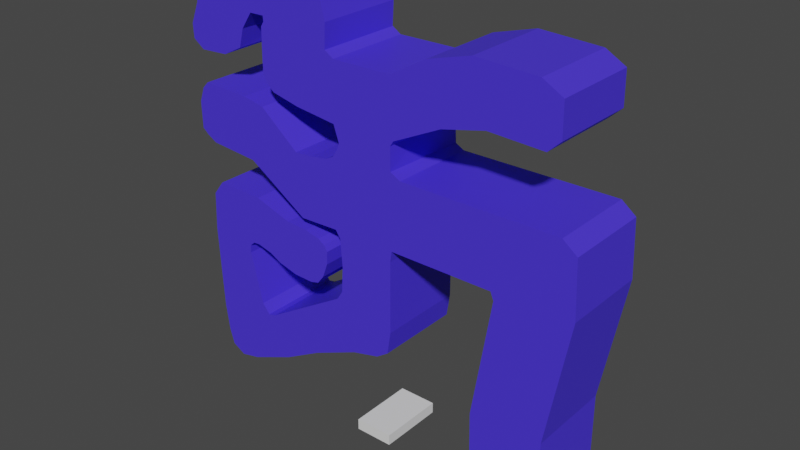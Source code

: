 # Source: E1M0.Collision.blend  (saved by Blender 2.91.10; exported with 4.5.12 LTS)
import bpy
from mathutils import Matrix  # noqa: F401  (used for matrix-valued properties, if any)

bpy.ops.wm.read_factory_settings(use_empty=True)
scene = bpy.context.scene
scene.name = 'Scene'

# ---- collections
col_collection = bpy.data.collections.new('Collection'); scene.collection.children.link(col_collection)

# ---- materials (node trees are filled in below, after node groups)
mat_material = bpy.data.materials.new('Material')
mat_material.use_transparent_shadow = False

# ---- material node trees
mat_material.use_nodes = True; mat_material.node_tree.nodes.clear()
_N = mat_material.node_tree.nodes; _L = mat_material.node_tree.links
n0 = _N.new('ShaderNodeBsdfPrincipled'); n0.name = 'Principled BSDF'; n0.location = (10, 300)
n0.distribution = 'GGX'
n0.subsurface_method = 'BURLEY'
n0.inputs[0].default_value = (0.06569, 0.0357, 0.8, 1.0)
n0.inputs[3].default_value = 1.45
n0.inputs[27].default_value = (0.0, 0.0, 0.0, 1.0)
n0.inputs[28].default_value = 1.0
n1 = _N.new('ShaderNodeOutputMaterial'); n1.name = 'Material Output'; n1.location = (300, 300)
_L.new(n0.outputs[0], n1.inputs[0])
n1.is_active_output = True

# ---- world
world_world = bpy.data.worlds.new('World'); scene.world = world_world
world_world.use_nodes = True; world_world.node_tree.nodes.clear()
_N = world_world.node_tree.nodes; _L = world_world.node_tree.links
n0 = _N.new('ShaderNodeOutputWorld'); n0.name = 'World Output'; n0.location = (300, 300)
n1 = _N.new('ShaderNodeBackground'); n1.name = 'Background'; n1.location = (10, 300)
n1.inputs[0].default_value = (0.05088, 0.05088, 0.05088, 1.0)
_L.new(n1.outputs[0], n0.inputs[0])
n0.is_active_output = True
world_world.color = (0.05088, 0.05088, 0.05088)
world_world.use_sun_shadow = False
world_world.sun_shadow_jitter_overblur = 0.0

# ---- meshes
me_world_meshshape = bpy.data.meshes.new('World.MeshShape')
me_world_meshshape.from_pydata([(10.75, -3.939, 7.637), (10.75, 3.839, 7.637), (17.24, -3.939, 2.216), (17.22, -3.939, 7.985), (17.24, 3.839, 2.216), (17.22, 3.839, 7.985), (12.19, -3.939, 19.09), (12.19, 3.839, 19.09), (19.25, 3.839, 19.25), (19.25, -3.939, 19.25), (17.75, 3.839, 25.25), (17.75, -3.939, 25.25), (2.766, -3.939, 18.14), (2.766, 3.839, 18.14), (2.815, -3.939, 25.75), (2.982, 3.839, 25.6), (-2.893, -3.939, 19.07), (-2.893, 3.839, 19.07), (-2.497, -3.939, 26.11), (-2.33, 3.839, 25.96), (2.789, 0.01358, 27.78), (2.744, -3.939, 11.67), (-11.26, 3.839, 7.9), (2.744, 3.839, 11.67), (-2.93, -3.939, 12.68), (-2.93, 3.839, 12.68), (1.316, -3.939, 8.849), (1.316, 3.839, 8.849), (-1.222, -3.939, 8.186), (-1.222, 3.839, 8.186), (3.751, 3.839, 25.18), (-5.565, -3.939, 6.272), (-5.565, 3.839, 6.272), (-11.96, -3.939, 8.77), (-11.96, 3.839, 8.77), (-13.22, -3.939, 2.548), (-13.22, 3.839, 2.548), (2.872, 3.839, 27.71), (3.751, -3.939, 25.25), (-15.04, -3.939, 2.131), (-15.04, 3.839, 2.131), (-13.07, -3.939, 14.19), (-13.07, 3.839, 14.19), (-17.33, -3.939, 14.51), (-17.33, 3.839, 14.51), (-11.78, -3.939, 19.13), (-11.78, 3.839, 19.13), (-16.17, -3.939, 19.24), (-16.17, 3.839, 19.24), (-9.47, -3.939, 13.72), (-9.47, 3.839, 13.72), (-8.3, -3.939, 18.04), (-8.3, 3.839, 18.04), (-5.908, -3.939, 13.19), (-5.908, 3.839, 13.19), (-3.938, -3.939, 16.69), (-3.938, 3.839, 16.69), (-12.06, -3.939, 22.52), (-12.06, 3.839, 22.52), (-10.57, -3.939, 27.57), (-10.57, 3.839, 27.57), (-18.01, -3.939, 23.85), (-18.01, 3.839, 23.85), (-17.01, -3.939, 28.14), (-17.01, 3.839, 28.14), (3.084, -3.939, 28.25), (3.084, 3.839, 28.25), (-2.805, -3.939, 28.1), (-2.805, 3.839, 28.1), (2.752, -3.939, 33.29), (2.752, 3.839, 33.29), (7.418, -3.939, 30.34), (7.418, 3.839, 30.34), (6.085, -3.939, 35.16), (6.085, 3.839, 35.16), (11.27, -3.939, 31.24), (11.27, 3.839, 31.24), (9.94, -3.939, 36.22), (9.94, 3.839, 36.22), (17.21, -3.939, 32.04), (17.21, 3.839, 32.04), (17.16, -3.939, 34.94), (17.16, 3.839, 34.94), (-10.63, 3.839, 8.015), (-3.497, -3.939, 33.78), (-3.497, 3.839, 33.78), (-9.173, -3.939, 29.13), (-9.173, 3.839, 29.13), (-10.16, -3.939, 34.25), (-10.16, 3.839, 34.25), (-3.393, -3.939, 35.9), (-3.393, 3.839, 35.9), (-9.919, -3.939, 35.16), (-9.919, 3.839, 35.16), (-3.927, -3.939, 38.07), (-3.927, 3.839, 38.07), (-11.28, -3.939, 35.14), (-11.28, 3.839, 35.14), (-17.44, -3.939, 34.89), (-17.44, 3.839, 34.89), (-17.38, -3.939, 36.9), (-17.38, 3.839, 36.9), (-12.73, -3.939, 32.02), (-12.73, 3.839, 32.02), (-17.15, -3.939, 30.97), (-17.15, 3.839, 30.97), (-6.515, 3.839, 18.95), (-6.981, 3.839, 24.62), (-6.981, -3.939, 24.62), (-6.515, -3.939, 18.95), (11.97, 3.839, 0.7974), (16.12, -3.939, 0.8223), (16.12, 3.839, 0.8223), (11.97, -3.939, 0.7974), (2.789, -3.939, 27.78), (12.47, -3.939, 18.39), (12.47, 3.839, 18.39), (2.902, 3.839, 19.09), (2.902, -3.939, 19.09), (19.03, -3.939, 24.25), (19.03, 3.839, 24.25), (16.11, -3.939, 31.02), (16.11, 3.839, 31.02), (15.38, 3.839, 35.95), (15.38, -3.939, 35.95), (-2.685, 3.839, 33.26), (-2.667, -3.939, 33.26), (-5.854, 3.839, 38.64), (-15.8, -3.939, 38.07), (-15.84, 3.839, 38.07), (-12.28, -3.939, 33.67), (-12.39, 3.839, 33.47), (-14.69, 3.839, 31.09), (-14.55, -3.939, 31.11), (-18.18, -3.939, 31.7), (-18.18, 3.839, 31.59), (-18.15, 3.839, 33.29), (-18.25, -3.939, 32.95), (-9.88, 3.839, 34.7), (-9.88, -3.939, 34.7), (-9.641, -3.939, 29.53), (-9.641, 3.839, 29.53), (-10.22, 3.839, 30.71), (-10.22, -3.939, 30.71), (-10.1, -3.939, 30.12), (-10.1, 3.839, 30.12), (-6.609, 3.839, 28.56), (-6.609, -3.939, 28.56), (-2.389, -3.939, 13.52), (-2.226, 3.839, 26.6), (-2.31, -3.939, 26.67), (-2.997, -3.939, 25.33), (-2.914, 3.839, 25.25), (-3.758, -3.939, 24.96), (-3.716, 3.839, 24.93), (-5.369, -3.939, 24.72), (-5.349, 3.839, 24.7), (-2.249, -3.939, 15.75), (-12.62, -3.939, 27.96), (-12.62, 3.839, 27.96), (-17.57, 3.839, 27.56), (-17.57, -3.939, 27.56), (-18.05, -3.939, 26.24), (-18.05, 3.839, 26.24), (-10.63, -3.939, 8.015), (-17.43, 3.839, 23.38), (-17.43, -3.939, 23.38), (-16.58, 3.839, 22.89), (-16.58, -3.939, 22.89), (-2.389, 3.839, 13.52), (-2.249, 3.839, 15.75), (-11.26, -3.939, 7.9), (-2.443, 3.839, 18.42), (-2.443, -3.939, 18.42), (-13.11, -3.939, 13.46), (-13.11, 3.839, 13.46), (-11.98, -3.939, 14.65), (-11.98, 3.839, 14.65), (-12.6, -3.939, 14.6), (-12.6, 3.839, 14.6), (-10.57, -3.939, 14.29), (-10.57, 3.839, 14.29), (-7.695, 3.839, 13.25), (-7.695, -3.939, 13.25), (-5.095, 3.839, 13.4), (-5.095, -3.939, 13.4), (-3.989, -3.939, 15.52), (-3.989, 3.839, 15.52), (-4.489, 3.839, 14.17), (-4.489, -3.939, 14.17), (-4.262, 3.839, 17.22), (-4.262, -3.939, 17.22), (-4.87, -3.939, 17.59), (-4.87, 3.839, 17.59), (-6.27, -3.939, 17.91), (-6.27, 3.839, 17.91), (-17.16, 3.839, 17.96), (-17.16, -3.939, 17.96), (2.428, -3.939, 9.617), (-16.66, 3.839, 4.193), (-16.66, -3.939, 4.193), (-16.24, 3.839, 2.803), (-16.24, -3.939, 2.803), (2.428, 3.839, 9.617), (-17.0, -3.939, 6.716), (-17.0, 3.839, 6.716), (-9.09, 3.839, 4.311), (-9.09, -3.939, 4.311), (10.87, -3.939, 1.866), (10.87, 3.839, 1.866), (-5.854, -3.939, 38.64)], [], [(104, 132, 105), (59, 107, 108), (18, 149, 150), (206, 31, 32), (169, 157, 148), (193, 191, 192), (131, 102, 130), (177, 178, 176), (40, 35, 36), (98, 136, 99), (66, 37, 20), (111, 110, 113), (189, 187, 188), (210, 95, 94), (50, 180, 49), (57, 106, 58), (133, 103, 132), (200, 205, 204), (143, 145, 142), (61, 163, 162), (0, 116, 115), (129, 100, 101), (60, 158, 159), (41, 175, 174), (34, 171, 33), (200, 171, 35), (59, 60, 107), (74, 69, 70), (13, 118, 117), (141, 144, 140), (151, 19, 18), (55, 187, 186), (88, 142, 89), (109, 17, 106), (200, 201, 199), (163, 161, 162), (90, 85, 84), (93, 139, 138), (173, 17, 16), (10, 38, 30), (18, 19, 149), (119, 8, 9), (44, 204, 205), (97, 130, 96), (26, 29, 28), (169, 25, 23), (107, 155, 108), (154, 151, 153), (150, 68, 67), (117, 6, 7), (25, 164, 83), (42, 178, 179), (22, 164, 171), (147, 68, 146), (111, 4, 112), (80, 81, 82), (168, 58, 167), (8, 3, 9), (47, 46, 45), (48, 197, 196), (20, 65, 66), (170, 173, 157), (34, 174, 175), (104, 135, 134), (97, 92, 93), (181, 176, 180), (25, 148, 24), (44, 197, 43), (15, 38, 14), (61, 165, 62), (81, 123, 82), (3, 4, 2), (45, 52, 51), (166, 167, 165), (26, 203, 27), (53, 182, 183), (153, 156, 154), (70, 126, 125), (53, 184, 54), (63, 159, 158), (66, 71, 72), (138, 88, 89), (135, 137, 134), (86, 146, 87), (121, 76, 75), (23, 12, 13), (72, 75, 76), (79, 122, 121), (198, 23, 203), (206, 35, 207), (115, 7, 6), (87, 140, 86), (124, 78, 123), (101, 98, 99), (190, 55, 191), (110, 208, 113), (1, 208, 209), (185, 188, 184), (195, 192, 194), (29, 31, 28), (14, 114, 20), (91, 94, 95), (202, 40, 201), (151, 152, 19), (104, 133, 132), (78, 73, 74), (125, 84, 85), (52, 194, 51), (49, 182, 50), (63, 160, 64), (10, 119, 11), (127, 128, 129), (206, 207, 31), (169, 170, 157), (193, 190, 191), (131, 103, 102), (177, 179, 178), (40, 39, 35), (98, 137, 136), (111, 112, 110), (189, 186, 187), (210, 127, 95), (50, 181, 180), (57, 109, 106), (133, 102, 103), (200, 199, 205), (143, 144, 145), (61, 62, 163), (0, 1, 116), (129, 128, 100), (60, 59, 158), (41, 42, 175), (34, 22, 171), (57, 168, 158), (168, 166, 162), (158, 168, 162), (166, 61, 162), (162, 161, 63), (63, 158, 162), (158, 59, 57), (59, 108, 57), (16, 109, 155), (109, 57, 108), (109, 108, 155), (173, 16, 118), (16, 155, 153), (16, 153, 151), (16, 151, 118), (151, 18, 14), (118, 151, 14), (157, 173, 12), (173, 118, 12), (18, 150, 14), (67, 147, 126), (147, 86, 143), (143, 86, 140), (140, 144, 143), (143, 88, 84), (147, 143, 84), (88, 139, 84), (147, 84, 126), (139, 92, 90), (84, 139, 90), (130, 102, 133), (133, 104, 137), (104, 134, 137), (137, 98, 133), (98, 100, 128), (128, 210, 96), (210, 94, 90), (210, 90, 92), (98, 128, 130), (130, 128, 96), (130, 133, 98), (210, 92, 96), (69, 73, 71), (73, 77, 71), (71, 77, 75), (77, 124, 75), (124, 81, 79), (79, 121, 124), (121, 75, 124), (126, 69, 67), (69, 71, 65), (69, 65, 67), (65, 114, 67), (114, 14, 150), (67, 114, 150), (38, 11, 6), (11, 119, 9), (6, 11, 9), (14, 38, 118), (3, 2, 0), (2, 111, 113), (148, 157, 21), (2, 113, 208), (0, 2, 208), (0, 115, 3), (9, 3, 115), (183, 49, 51), (49, 180, 51), (185, 53, 189), (53, 183, 194), (186, 189, 194), (194, 189, 53), (191, 55, 192), (55, 186, 192), (194, 192, 186), (47, 45, 178), (45, 51, 180), (176, 45, 180), (51, 194, 183), (197, 47, 178), (45, 176, 178), (204, 43, 174), (43, 197, 41), (204, 174, 33), (202, 200, 39), (200, 204, 171), (171, 204, 33), (35, 39, 200), (31, 207, 164), (207, 35, 171), (164, 207, 171), (198, 26, 21), (26, 28, 24), (21, 26, 24), (28, 31, 24), (24, 31, 164), (197, 178, 41), (41, 174, 43), (9, 115, 6), (6, 118, 38), (157, 12, 21), (24, 148, 21), (74, 73, 69), (13, 12, 118), (141, 145, 144), (55, 56, 187), (88, 143, 142), (109, 16, 17), (200, 202, 201), (163, 160, 161), (90, 91, 85), (93, 92, 139), (173, 172, 17), (10, 11, 38), (119, 120, 8), (44, 43, 204), (97, 131, 130), (26, 27, 29), (159, 64, 163), (64, 160, 163), (163, 62, 165), (167, 163, 165), (58, 106, 107), (106, 17, 156), (167, 58, 159), (163, 167, 159), (107, 60, 58), (60, 159, 58), (156, 107, 106), (154, 156, 17), (154, 17, 152), (17, 172, 117), (152, 17, 117), (172, 170, 13), (117, 172, 13), (19, 152, 15), (149, 19, 15), (152, 117, 15), (87, 146, 142), (146, 68, 125), (85, 146, 125), (141, 87, 142), (146, 85, 142), (142, 145, 141), (138, 89, 85), (89, 142, 85), (93, 138, 91), (132, 103, 131), (135, 105, 136), (105, 132, 136), (99, 136, 132), (129, 101, 99), (95, 127, 91), (127, 129, 97), (85, 91, 138), (91, 127, 93), (93, 127, 97), (129, 99, 131), (129, 131, 97), (132, 131, 99), (78, 74, 72), (74, 70, 72), (78, 72, 76), (123, 78, 76), (80, 82, 123), (76, 122, 123), (122, 80, 123), (72, 70, 66), (70, 125, 68), (66, 70, 68), (37, 66, 68), (15, 37, 149), (37, 68, 149), (120, 10, 8), (10, 30, 7), (30, 15, 117), (10, 7, 8), (112, 4, 110), (4, 5, 1), (110, 4, 209), (170, 169, 23), (1, 209, 4), (116, 1, 5), (5, 8, 116), (181, 50, 52), (50, 182, 52), (182, 54, 195), (54, 184, 188), (195, 54, 188), (188, 187, 195), (187, 56, 193), (56, 190, 193), (193, 195, 187), (52, 46, 181), (46, 48, 179), (177, 46, 179), (195, 52, 182), (177, 181, 46), (48, 196, 179), (196, 44, 42), (44, 205, 175), (175, 205, 34), (205, 199, 22), (199, 201, 40), (205, 22, 34), (40, 36, 199), (36, 206, 22), (206, 32, 83), (29, 27, 25), (27, 203, 23), (206, 83, 22), (27, 23, 25), (32, 29, 25), (32, 25, 83), (42, 179, 196), (175, 42, 44), (7, 116, 8), (117, 7, 30), (22, 199, 36), (13, 170, 23), (107, 156, 155), (154, 152, 151), (150, 149, 68), (117, 118, 6), (25, 24, 164), (42, 41, 178), (22, 83, 164), (147, 67, 68), (111, 2, 4), (80, 79, 81), (168, 57, 58), (8, 5, 3), (47, 48, 46), (48, 47, 197), (20, 114, 65), (170, 172, 173), (34, 33, 174), (104, 105, 135), (97, 96, 92), (181, 177, 176), (25, 169, 148), (44, 196, 197), (15, 30, 38), (61, 166, 165), (81, 124, 123), (3, 5, 4), (45, 46, 52), (166, 168, 167), (26, 198, 203), (53, 54, 182), (153, 155, 156), (70, 69, 126), (53, 185, 184), (63, 64, 159), (66, 65, 71), (138, 139, 88), (135, 136, 137), (86, 147, 146), (121, 122, 76), (23, 21, 12), (72, 71, 75), (79, 80, 122), (198, 21, 23), (206, 36, 35), (115, 116, 7), (87, 141, 140), (124, 77, 78), (101, 100, 98), (190, 56, 55), (110, 209, 208), (1, 0, 208), (185, 189, 188), (195, 193, 192), (29, 32, 31), (37, 15, 20), (15, 14, 20), (91, 90, 94), (202, 39, 40), (78, 77, 73), (125, 126, 84), (52, 195, 194), (49, 183, 182), (63, 161, 160), (10, 120, 119), (127, 210, 128)])
_uv = me_world_meshshape.uv_layers.new(name='UVMap')
_uv.uv.foreach_set('vector', [0.875, 0.75, 0.875, 0.5, 0.875, 0.5, 0.875, 0.75, 0.875, 0.5, 0.875, 0.75, 0.875, 0.75, 0.875, 0.5, 0.875, 0.75, 0.625, 0.25, 0.625, 0.0, 0.625, 0.25, 0.625, 0.25, 0.625, 0.0, 0.625, 0.0, 0.625, 0.25, 0.625, 0.0, 0.625, 0.0, 0.875, 0.5, 0.875, 0.75, 0.875, 0.75, 0.625, 0.25, 0.625, 0.0, 0.625, 0.0, 0.625, 0.25, 0.625, 0.0, 0.625, 0.25, 0.875, 0.75, 0.875, 0.5, 0.875, 0.5, 0.875, 0.5, 0.875, 0.5, 0.875, 0.625, 0.3125, 0.75, 0.1875, 0.5, 0.1875, 0.75, 0.625, 0.0, 0.625, 0.25, 0.625, 0.25, 0.875, 0.75, 0.875, 0.5, 0.875, 0.75, 0.625, 0.25, 0.625, 0.0, 0.625, 0.0, 0.625, 0.0, 0.625, 0.25, 0.625, 0.25, 0.875, 0.75, 0.875, 0.5, 0.875, 0.5, 0.625, 0.0, 0.625, 0.25, 0.625, 0.0, 0.875, 0.75, 0.875, 0.5, 0.875, 0.5, 0.625, 0.0, 0.625, 0.25, 0.625, 0.0, 0.625, 0.0, 0.625, 0.25, 0.625, 0.0, 0.875, 0.5, 0.875, 0.75, 0.875, 0.5, 0.875, 0.5, 0.875, 0.75, 0.875, 0.5, 0.625, 0.0, 0.625, 0.25, 0.625, 0.0, 0.625, 0.25, 0.625, 0.0, 0.625, 0.0, 0.625, 1.0, 0.625, 0.0, 0.625, 1.0, 0.875, 0.75, 0.875, 0.5, 0.875, 0.5, 0.875, 0.5, 0.875, 0.75, 0.875, 0.5, 0.625, 0.25, 0.625, 0.0, 0.625, 0.25, 0.875, 0.5, 0.875, 0.75, 0.875, 0.75, 0.875, 0.75, 0.875, 0.5, 0.875, 0.75, 0.625, 0.0, 0.625, 0.25, 0.625, 0.0, 0.875, 0.75, 0.875, 0.5, 0.875, 0.5, 0.625, 0.0, 0.625, 0.25, 0.625, 0.25, 0.625, 0.0, 0.625, 0.25, 0.625, 0.25, 0.625, 0.25, 0.625, 0.0, 0.625, 0.0, 0.875, 0.75, 0.875, 0.5, 0.875, 0.75, 0.875, 0.5, 0.875, 0.75, 0.875, 0.5, 0.625, 0.0, 0.625, 0.25, 0.625, 0.0, 0.625, 0.5, 0.875, 0.75, 0.75, 0.5, 0.875, 0.75, 0.875, 0.5, 0.875, 0.5, 0.625, 0.75, 0.625, 0.5, 0.625, 0.75, 0.625, 0.25, 0.625, 0.0, 0.625, 0.25, 0.875, 0.5, 0.875, 0.75, 0.875, 0.75, 0.625, 0.0, 0.625, 0.25, 0.625, 0.0, 0.625, 0.25, 0.625, 0.25, 0.625, 0.25, 0.875, 0.5, 0.875, 0.75, 0.875, 0.75, 0.875, 0.5, 0.875, 0.75, 0.875, 0.75, 0.875, 0.75, 0.875, 0.5, 0.875, 0.75, 0.625, 0.25, 0.625, 0.0, 0.625, 0.25, 0.625, 0.25, 0.625, 0.0, 0.625, 0.25, 0.625, 0.25, 0.625, 0.0, 0.625, 0.25, 0.625, 0.25, 0.625, 0.0, 0.625, 0.0, 0.875, 0.75, 0.875, 0.5, 0.875, 0.5, 0.3125, 0.75, 0.375, 0.5, 0.3125, 0.5, 0.875, 0.5, 0.875, 0.75, 0.875, 0.5, 0.625, 0.0, 0.625, 0.25, 0.625, 0.25, 0.625, 0.5, 0.625, 0.75, 0.625, 0.75, 0.625, 0.0, 0.625, 0.25, 0.625, 0.0, 0.625, 0.25, 0.625, 0.0, 0.625, 0.25, 0.875, 0.625, 0.875, 0.75, 0.875, 0.5, 0.625, 0.25, 0.625, 0.0, 0.625, 0.0, 0.625, 0.25, 0.625, 0.0, 0.625, 0.25, 0.875, 0.75, 0.875, 0.5, 0.875, 0.75, 0.875, 0.5, 0.875, 0.75, 0.875, 0.5, 0.625, 0.25, 0.625, 0.0, 0.625, 0.0, 0.625, 0.25, 0.625, 0.0, 0.625, 0.0, 0.625, 0.25, 0.625, 0.0, 0.625, 0.0, 0.875, 0.5, 0.875, 0.75, 0.875, 0.75, 0.625, 0.0, 0.625, 0.25, 0.625, 0.25, 0.875, 0.75, 0.875, 0.5, 0.875, 0.5, 0.625, 0.75, 0.375, 0.5, 0.375, 0.75, 0.625, 0.0, 0.625, 0.25, 0.625, 0.0, 0.625, 0.0, 0.625, 0.25, 0.625, 0.25, 0.625, 0.0, 0.625, 0.25, 0.625, 0.25, 0.625, 0.0, 0.625, 0.25, 0.625, 0.0, 0.875, 0.75, 0.875, 0.5, 0.875, 0.5, 0.875, 0.5, 0.875, 0.75, 0.875, 0.5, 0.625, 0.0, 0.625, 0.25, 0.625, 0.25, 0.875, 0.75, 0.875, 0.5, 0.875, 0.75, 0.875, 0.5, 0.875, 0.75, 0.875, 0.5, 0.875, 0.5, 0.875, 0.75, 0.875, 0.5, 0.875, 0.5, 0.875, 0.75, 0.875, 0.75, 0.875, 0.75, 0.875, 0.5, 0.875, 0.5, 0.875, 0.75, 0.875, 0.5, 0.875, 0.75, 0.625, 0.25, 0.625, 0.0, 0.625, 0.25, 0.875, 0.5, 0.875, 0.75, 0.875, 0.5, 0.875, 0.75, 0.875, 0.5, 0.875, 0.75, 0.625, 0.0, 0.625, 0.25, 0.625, 0.25, 0.625, 0.25, 0.625, 0.0, 0.625, 0.0, 0.625, 0.0, 0.625, 0.25, 0.625, 0.0, 0.875, 0.5, 0.875, 0.75, 0.875, 0.75, 0.875, 0.75, 0.875, 0.5, 0.875, 0.5, 0.875, 0.5, 0.875, 0.75, 0.875, 0.5, 0.625, 0.25, 0.625, 0.0, 0.625, 0.0, 0.1875, 0.5, 0.1562, 0.75, 0.1875, 0.75, 0.625, 0.25, 0.1562, 0.75, 0.1562, 0.5, 0.625, 0.0, 0.625, 0.25, 0.625, 0.25, 0.625, 0.25, 0.625, 0.0, 0.625, 0.0, 0.625, 0.25, 0.625, 0.0, 0.625, 0.0, 0.875, 0.75, 0.875, 0.75, 0.875, 0.625, 0.875, 0.5, 0.875, 0.75, 0.875, 0.5, 0.625, 0.0, 0.625, 0.25, 0.625, 0.25, 0.875, 0.75, 0.875, 0.5, 0.875, 0.5, 0.875, 0.75, 0.875, 0.75, 0.875, 0.5, 0.875, 0.5, 0.875, 0.75, 0.875, 0.5, 0.875, 0.5, 0.875, 0.75, 0.875, 0.5, 0.625, 0.25, 0.625, 0.0, 0.625, 0.0, 0.625, 0.0, 0.625, 0.25, 0.625, 0.25, 0.625, 0.0, 0.625, 0.25, 0.625, 0.25, 0.625, 0.5, 0.625, 0.75, 0.625, 0.75, 0.875, 0.75, 0.875, 0.75, 0.875, 0.5, 0.625, 0.25, 0.625, 0.0, 0.625, 0.0, 0.625, 0.25, 0.625, 0.25, 0.625, 0.0, 0.625, 0.25, 0.625, 0.25, 0.625, 0.0, 0.875, 0.5, 0.875, 0.5, 0.875, 0.75, 0.625, 0.25, 0.625, 0.25, 0.625, 0.0, 0.625, 0.25, 0.625, 0.0, 0.625, 0.0, 0.875, 0.75, 0.875, 0.75, 0.875, 0.5, 0.3125, 0.75, 0.3125, 0.5, 0.1875, 0.5, 0.625, 0.0, 0.625, 0.0, 0.625, 0.25, 0.875, 0.75, 0.875, 0.75, 0.875, 0.5, 0.625, 0.25, 0.625, 0.25, 0.625, 0.0, 0.625, 0.0, 0.625, 0.0, 0.625, 0.25, 0.875, 0.75, 0.875, 0.75, 0.875, 0.5, 0.625, 0.0, 0.625, 0.25, 0.625, 0.25, 0.875, 0.75, 0.875, 0.75, 0.875, 0.5, 0.625, 0.0, 0.625, 0.25, 0.625, 0.25, 0.625, 0.0, 0.625, 0.25, 0.625, 0.25, 0.875, 0.5, 0.875, 0.75, 0.875, 0.75, 0.875, 0.5, 0.875, 0.75, 0.875, 0.75, 0.625, 0.0, 0.625, 0.25, 0.625, 0.25, 0.625, 0.25, 0.625, 0.25, 0.625, 0.0, 0.625, 1.0, 0.625, 1.0, 0.625, 1.0, 0.625, 1.0, 0.625, 1.0, 0.625, 1.0, 0.625, 1.0, 0.625, 1.0, 0.625, 1.0, 0.625, 1.0, 0.625, 1.0, 0.625, 1.0, 0.625, 1.0, 0.625, 1.0, 0.625, 1.0, 0.625, 1.0, 0.625, 1.0, 0.625, 1.0, 0.625, 1.0, 0.625, 1.0, 0.625, 1.0, 0.625, 1.0, 0.625, 1.0, 0.625, 1.0, 0.625, 1.0, 0.625, 1.0, 0.625, 1.0, 0.625, 1.0, 0.625, 1.0, 0.625, 1.0, 0.625, 1.0, 0.625, 1.0, 0.625, 1.0, 0.625, 1.0, 0.625, 1.0, 0.625, 1.0, 0.625, 1.0, 0.625, 1.0, 0.625, 1.0, 0.625, 1.0, 0.625, 1.0, 0.625, 1.0, 0.625, 1.0, 0.625, 1.0, 0.625, 1.0, 0.625, 1.0, 0.625, 1.0, 0.625, 1.0, 0.625, 1.0, 0.625, 1.0, 0.625, 1.0, 0.625, 1.0, 0.625, 1.0, 0.625, 1.0, 0.625, 1.0, 0.625, 1.0, 0.625, 1.0, 0.625, 1.0, 0.625, 1.0, 0.625, 1.0, 0.625, 1.0, 0.625, 1.0, 0.625, 1.0, 0.625, 1.0, 0.625, 1.0, 0.625, 1.0, 0.625, 1.0, 0.625, 1.0, 0.625, 1.0, 0.625, 1.0, 0.625, 1.0, 0.625, 1.0, 0.625, 1.0, 0.625, 1.0, 0.625, 1.0, 0.625, 1.0, 0.625, 1.0, 0.625, 1.0, 0.625, 1.0, 0.625, 1.0, 0.625, 1.0, 0.625, 1.0, 0.625, 1.0, 0.625, 1.0, 0.625, 1.0, 0.625, 1.0, 0.625, 1.0, 0.625, 1.0, 0.625, 1.0, 0.625, 1.0, 0.625, 1.0, 0.625, 1.0, 0.625, 1.0, 0.625, 1.0, 0.625, 1.0, 0.625, 1.0, 0.625, 1.0, 0.625, 1.0, 0.625, 1.0, 0.625, 1.0, 0.625, 1.0, 0.625, 1.0, 0.625, 1.0, 0.625, 1.0, 0.875, 0.75, 0.875, 0.75, 0.6669, 0.9581, 0.625, 1.0, 0.6669, 0.9581, 0.625, 1.0, 0.625, 1.0, 0.6669, 0.9581, 0.625, 1.0, 0.625, 1.0, 0.625, 1.0, 0.875, 0.75, 0.625, 1.0, 0.625, 1.0, 0.875, 0.75, 0.625, 1.0, 0.625, 1.0, 0.625, 1.0, 0.625, 1.0, 0.6669, 0.9581, 0.625, 1.0, 0.625, 1.0, 0.625, 1.0, 0.625, 1.0, 0.625, 1.0, 0.625, 1.0, 0.625, 1.0, 0.625, 1.0, 0.625, 1.0, 0.625, 1.0, 0.625, 1.0, 0.625, 1.0, 0.625, 1.0, 0.625, 1.0, 0.625, 1.0, 0.625, 1.0, 0.625, 1.0, 0.625, 1.0, 0.625, 1.0, 0.625, 1.0, 0.625, 1.0, 0.625, 1.0, 0.625, 1.0, 0.625, 1.0, 0.625, 1.0, 0.625, 1.0, 0.625, 1.0, 0.625, 1.0, 0.625, 1.0, 0.625, 1.0, 0.625, 1.0, 0.625, 1.0, 0.625, 1.0, 0.625, 1.0, 0.625, 1.0, 0.625, 1.0, 0.625, 1.0, 0.625, 1.0, 0.625, 1.0, 0.625, 1.0, 0.625, 1.0, 0.625, 1.0, 0.625, 0.75, 0.625, 1.0, 0.625, 0.75, 0.625, 0.75, 0.625, 0.75, 0.625, 1.0, 0.625, 0.75, 0.625, 0.75, 0.625, 1.0, 0.625, 1.0, 0.625, 1.0, 0.625, 0.75, 0.375, 0.75, 0.625, 1.0, 0.375, 0.75, 0.375, 0.8125, 0.375, 0.9375, 0.625, 1.0, 0.625, 1.0, 0.625, 1.0, 0.375, 0.75, 0.375, 0.9375, 0.375, 0.9688, 0.625, 1.0, 0.375, 0.75, 0.375, 0.9688, 0.625, 1.0, 0.625, 1.0, 0.625, 0.75, 0.625, 0.75, 0.625, 0.75, 0.625, 1.0, 0.625, 1.0, 0.625, 0.0, 0.625, 1.0, 0.625, 0.0, 0.625, 0.0, 0.625, 1.0, 0.625, 1.0, 0.625, 1.0, 0.625, 1.0, 0.625, 1.0, 0.625, 1.0, 0.625, 1.0, 0.625, 1.0, 0.625, 1.0, 0.625, 1.0, 0.625, 1.0, 0.625, 1.0, 0.625, 1.0, 0.625, 1.0, 0.625, 1.0, 0.625, 1.0, 0.625, 1.0, 0.625, 1.0, 0.625, 1.0, 0.625, 1.0, 0.625, 1.0, 0.625, 1.0, 0.625, 1.0, 0.625, 0.0, 0.625, 0.0, 0.625, 0.0, 0.625, 1.0, 0.625, 0.0, 0.625, 0.0, 0.625, 0.0, 0.625, 0.0, 0.625, 1.0, 0.625, 1.0, 0.625, 1.0, 0.625, 1.0, 0.625, 1.0, 0.625, 0.0, 0.625, 0.0, 0.625, 0.0, 0.625, 0.0, 0.625, 1.0, 0.625, 1.0, 0.625, 1.0, 0.625, 1.0, 0.625, 1.0, 0.625, 1.0, 0.625, 1.0, 0.625, 1.0, 0.625, 1.0, 0.625, 1.0, 0.625, 1.0, 0.625, 1.0, 0.625, 1.0, 0.625, 1.0, 0.625, 0.0, 0.625, 0.0, 0.625, 1.0, 0.625, 1.0, 0.625, 1.0, 0.625, 1.0, 0.625, 1.0, 0.625, 1.0, 0.625, 0.0, 0.625, 0.0, 0.625, 0.0, 0.625, 1.0, 0.625, 0.0, 0.625, 0.0, 0.625, 0.0, 0.625, 0.0, 0.625, 1.0, 0.625, 1.0, 0.625, 1.0, 0.625, 1.0, 0.625, 1.0, 0.625, 1.0, 0.625, 1.0, 0.625, 1.0, 0.625, 1.0, 0.625, 1.0, 0.625, 1.0, 0.625, 1.0, 0.625, 1.0, 0.625, 1.0, 0.625, 0.0, 0.625, 1.0, 0.625, 0.0, 0.625, 1.0, 0.625, 1.0, 0.625, 1.0, 0.625, 1.0, 0.625, 0.75, 0.625, 1.0, 0.625, 1.0, 0.625, 1.0, 0.625, 1.0, 0.625, 1.0, 0.625, 1.0, 0.625, 1.0, 0.625, 1.0, 0.625, 1.0, 0.625, 1.0, 0.625, 1.0, 0.875, 0.5, 0.875, 0.75, 0.875, 0.75, 0.625, 0.25, 0.625, 0.0, 0.625, 0.0, 0.875, 0.5, 0.875, 0.5, 0.875, 0.75, 0.625, 0.0, 0.625, 0.25, 0.625, 0.25, 0.875, 0.75, 0.875, 0.75, 0.875, 0.5, 0.625, 0.0, 0.625, 0.0, 0.625, 0.25, 0.625, 0.0, 0.625, 0.0, 0.625, 0.25, 0.625, 0.25, 0.625, 0.25, 0.625, 0.0, 0.875, 0.75, 0.875, 0.5, 0.875, 0.5, 0.875, 0.5, 0.875, 0.75, 0.875, 0.75, 0.625, 0.0, 0.625, 0.25, 0.625, 0.25, 0.625, 0.5, 0.625, 0.75, 0.875, 0.75, 0.625, 0.75, 0.625, 0.5, 0.625, 0.5, 0.625, 0.25, 0.625, 0.0, 0.625, 0.0, 0.875, 0.5, 0.875, 0.5, 0.875, 0.75, 0.625, 0.0, 0.625, 0.25, 0.625, 0.25, 0.625, 0.25, 0.625, 0.25, 0.625, 0.25, 0.625, 0.25, 0.625, 0.25, 0.625, 0.25, 0.625, 0.25, 0.625, 0.25, 0.625, 0.25, 0.625, 0.25, 0.625, 0.25, 0.625, 0.25, 0.625, 0.25, 0.625, 0.25, 0.625, 0.25, 0.625, 0.25, 0.625, 0.25, 0.625, 0.25, 0.625, 0.25, 0.625, 0.25, 0.625, 0.25, 0.625, 0.25, 0.625, 0.25, 0.625, 0.25, 0.625, 0.25, 0.625, 0.25, 0.625, 0.25, 0.625, 0.25, 0.625, 0.25, 0.625, 0.25, 0.625, 0.25, 0.625, 0.25, 0.625, 0.25, 0.625, 0.25, 0.625, 0.25, 0.625, 0.25, 0.625, 0.25, 0.625, 0.25, 0.625, 0.25, 0.625, 0.25, 0.625, 0.25, 0.625, 0.25, 0.625, 0.25, 0.625, 0.25, 0.625, 0.25, 0.625, 0.25, 0.625, 0.25, 0.625, 0.25, 0.625, 0.25, 0.625, 0.25, 0.625, 0.25, 0.625, 0.25, 0.625, 0.25, 0.625, 0.25, 0.625, 0.25, 0.625, 0.25, 0.625, 0.25, 0.625, 0.25, 0.625, 0.25, 0.625, 0.25, 0.625, 0.25, 0.625, 0.25, 0.625, 0.25, 0.625, 0.25, 0.625, 0.25, 0.625, 0.25, 0.625, 0.25, 0.625, 0.25, 0.625, 0.25, 0.625, 0.25, 0.625, 0.25, 0.625, 0.25, 0.625, 0.25, 0.625, 0.25, 0.625, 0.25, 0.625, 0.25, 0.625, 0.25, 0.625, 0.25, 0.625, 0.25, 0.625, 0.25, 0.625, 0.25, 0.625, 0.25, 0.625, 0.25, 0.625, 0.25, 0.625, 0.25, 0.625, 0.25, 0.625, 0.25, 0.625, 0.25, 0.625, 0.25, 0.625, 0.25, 0.625, 0.25, 0.625, 0.25, 0.625, 0.25, 0.625, 0.25, 0.625, 0.25, 0.625, 0.25, 0.625, 0.25, 0.625, 0.25, 0.625, 0.25, 0.625, 0.25, 0.625, 0.25, 0.625, 0.25, 0.875, 0.5, 0.875, 0.75, 0.625, 0.25, 0.875, 0.75, 0.625, 0.25, 0.625, 0.25, 0.625, 0.25, 0.625, 0.25, 0.625, 0.25, 0.625, 0.25, 0.875, 0.75, 0.625, 0.25, 0.625, 0.25, 0.875, 0.75, 0.625, 0.25, 0.625, 0.25, 0.625, 0.25, 0.625, 0.25, 0.625, 0.25, 0.625, 0.25, 0.625, 0.25, 0.625, 0.25, 0.625, 0.25, 0.625, 0.25, 0.625, 0.25, 0.625, 0.25, 0.625, 0.25, 0.625, 0.25, 0.625, 0.25, 0.625, 0.25, 0.625, 0.25, 0.625, 0.25, 0.625, 0.25, 0.625, 0.25, 0.625, 0.25, 0.625, 0.25, 0.625, 0.25, 0.625, 0.25, 0.625, 0.25, 0.625, 0.25, 0.625, 0.25, 0.625, 0.25, 0.625, 0.25, 0.625, 0.25, 0.625, 0.25, 0.625, 0.25, 0.625, 0.25, 0.625, 0.25, 0.625, 0.25, 0.625, 0.25, 0.625, 0.25, 0.625, 0.25, 0.625, 0.25, 0.625, 0.25, 0.625, 0.25, 0.625, 0.25, 0.625, 0.25, 0.625, 0.25, 0.625, 0.25, 0.625, 0.25, 0.625, 0.25, 0.625, 0.25, 0.625, 0.25, 0.625, 0.5, 0.625, 0.5, 0.625, 0.5, 0.625, 0.5, 0.625, 0.375, 0.625, 0.25, 0.625, 0.375, 0.625, 0.25, 0.625, 0.25, 0.625, 0.5, 0.625, 0.25, 0.625, 0.5, 0.375, 0.4375, 0.375, 0.5, 0.375, 0.3125, 0.375, 0.5, 0.625, 0.5, 0.625, 0.25, 0.375, 0.3125, 0.375, 0.5, 0.375, 0.2812, 0.625, 0.25, 0.625, 0.25, 0.625, 0.25, 0.625, 0.25, 0.375, 0.2812, 0.375, 0.5, 0.625, 0.25, 0.625, 0.25, 0.625, 0.5, 0.625, 0.5, 0.625, 0.5, 0.625, 0.25, 0.625, 0.25, 0.625, 0.25, 0.625, 0.25, 0.625, 0.25, 0.625, 0.25, 0.625, 0.25, 0.625, 0.25, 0.625, 0.25, 0.625, 0.25, 0.625, 0.25, 0.625, 0.25, 0.625, 0.25, 0.625, 0.25, 0.625, 0.25, 0.625, 0.25, 0.625, 0.25, 0.625, 0.25, 0.625, 0.25, 0.625, 0.25, 0.625, 0.25, 0.625, 0.25, 0.625, 0.25, 0.625, 0.25, 0.625, 0.25, 0.625, 0.25, 0.625, 0.25, 0.625, 0.25, 0.625, 0.25, 0.625, 0.25, 0.625, 0.25, 0.625, 0.25, 0.625, 0.25, 0.625, 0.25, 0.625, 0.25, 0.625, 0.25, 0.625, 0.25, 0.625, 0.25, 0.625, 0.25, 0.625, 0.25, 0.625, 0.25, 0.625, 0.25, 0.625, 0.25, 0.625, 0.25, 0.625, 0.25, 0.625, 0.25, 0.625, 0.25, 0.625, 0.25, 0.625, 0.25, 0.625, 0.25, 0.625, 0.25, 0.625, 0.25, 0.625, 0.25, 0.625, 0.25, 0.625, 0.25, 0.625, 0.25, 0.625, 0.25, 0.625, 0.25, 0.625, 0.25, 0.625, 0.25, 0.625, 0.25, 0.625, 0.25, 0.625, 0.25, 0.625, 0.25, 0.625, 0.25, 0.625, 0.25, 0.625, 0.25, 0.625, 0.25, 0.625, 0.25, 0.625, 0.25, 0.625, 0.25, 0.625, 0.25, 0.625, 0.25, 0.625, 0.25, 0.625, 0.25, 0.625, 0.25, 0.625, 0.25, 0.625, 0.25, 0.625, 0.25, 0.625, 0.25, 0.625, 0.25, 0.625, 0.25, 0.625, 0.25, 0.625, 0.25, 0.625, 0.25, 0.625, 0.25, 0.625, 0.25, 0.625, 0.25, 0.625, 0.25, 0.625, 0.25, 0.625, 0.25, 0.625, 0.25, 0.625, 0.25, 0.625, 0.25, 0.625, 0.25, 0.625, 0.25, 0.625, 0.25, 0.625, 0.25, 0.625, 0.25, 0.625, 0.5, 0.625, 0.25, 0.625, 0.25, 0.625, 0.375, 0.625, 0.25, 0.625, 0.25, 0.625, 0.25, 0.625, 0.25, 0.625, 0.25, 0.625, 0.25, 0.875, 0.5, 0.875, 0.5, 0.875, 0.75, 0.875, 0.5, 0.875, 0.5, 0.875, 0.75, 0.875, 0.75, 0.875, 0.5, 0.875, 0.5, 0.625, 0.25, 0.625, 0.0, 0.625, 0.0, 0.625, 0.25, 0.625, 0.0, 0.625, 0.0, 0.625, 0.25, 0.625, 0.0, 0.625, 0.0, 0.625, 0.25, 0.625, 0.25, 0.625, 0.0, 0.875, 0.75, 0.875, 0.75, 0.875, 0.5, 0.3125, 0.75, 0.375, 0.75, 0.375, 0.5, 0.875, 0.5, 0.875, 0.75, 0.875, 0.75, 0.625, 0.0, 0.625, 0.0, 0.625, 0.25, 0.625, 0.5, 0.625, 0.5, 0.625, 0.75, 0.625, 0.0, 0.625, 0.25, 0.625, 0.25, 0.625, 0.25, 0.625, 0.0, 0.625, 0.0, 0.875, 0.625, 0.875, 0.75, 0.875, 0.75, 0.625, 0.25, 0.625, 0.25, 0.625, 0.0, 0.625, 0.25, 0.625, 0.0, 0.625, 0.0, 0.875, 0.75, 0.875, 0.5, 0.875, 0.5, 0.875, 0.5, 0.875, 0.75, 0.875, 0.75, 0.625, 0.25, 0.625, 0.25, 0.625, 0.0, 0.625, 0.25, 0.625, 0.25, 0.625, 0.0, 0.625, 0.25, 0.625, 0.25, 0.625, 0.0, 0.875, 0.5, 0.75, 0.5, 0.875, 0.75, 0.625, 0.0, 0.625, 0.0, 0.625, 0.25, 0.875, 0.75, 0.875, 0.75, 0.875, 0.5, 0.625, 0.75, 0.625, 0.5, 0.375, 0.5, 0.625, 0.0, 0.625, 0.25, 0.625, 0.25, 0.625, 0.0, 0.625, 0.0, 0.625, 0.25, 0.625, 0.0, 0.625, 0.0, 0.625, 0.25, 0.625, 0.0, 0.625, 0.25, 0.625, 0.25, 0.875, 0.75, 0.875, 0.75, 0.875, 0.5, 0.875, 0.5, 0.875, 0.75, 0.875, 0.75, 0.625, 0.0, 0.625, 0.0, 0.625, 0.25, 0.875, 0.75, 0.875, 0.5, 0.875, 0.5, 0.875, 0.5, 0.875, 0.75, 0.875, 0.75, 0.875, 0.5, 0.875, 0.75, 0.875, 0.75, 0.875, 0.5, 0.875, 0.5, 0.875, 0.75, 0.875, 0.75, 0.875, 0.75, 0.875, 0.5, 0.875, 0.75, 0.875, 0.5, 0.875, 0.5, 0.625, 0.25, 0.625, 0.0, 0.625, 0.0, 0.875, 0.5, 0.875, 0.75, 0.875, 0.75, 0.875, 0.75, 0.875, 0.5, 0.875, 0.5, 0.625, 0.0, 0.625, 0.0, 0.625, 0.25, 0.625, 0.25, 0.625, 0.25, 0.625, 0.0, 0.625, 0.0, 0.625, 0.25, 0.625, 0.25, 0.875, 0.5, 0.875, 0.5, 0.875, 0.75, 0.875, 0.75, 0.875, 0.75, 0.875, 0.5, 0.875, 0.5, 0.875, 0.75, 0.875, 0.75, 0.625, 0.25, 0.625, 0.25, 0.625, 0.0, 0.1875, 0.5, 0.1562, 0.5, 0.1562, 0.75, 0.625, 0.25, 0.625, 0.0, 0.1562, 0.75, 0.625, 0.0, 0.625, 0.0, 0.625, 0.25, 0.625, 0.25, 0.625, 0.25, 0.625, 0.0, 0.625, 0.25, 0.625, 0.25, 0.625, 0.0, 0.875, 0.5, 0.875, 0.5, 0.875, 0.625, 0.875, 0.5, 0.875, 0.75, 0.875, 0.625, 0.875, 0.5, 0.875, 0.75, 0.875, 0.75, 0.625, 0.0, 0.625, 0.0, 0.625, 0.25, 0.875, 0.5, 0.875, 0.75, 0.875, 0.75, 0.875, 0.5, 0.875, 0.75, 0.875, 0.75, 0.625, 0.25, 0.625, 0.25, 0.625, 0.0, 0.625, 0.0, 0.625, 0.0, 0.625, 0.25, 0.625, 0.0, 0.625, 0.0, 0.625, 0.25, 0.625, 0.5, 0.625, 0.5, 0.625, 0.75, 0.875, 0.75, 0.875, 0.75, 0.875, 0.75])
me_world_meshshape.materials.append(mat_material)
me_world_meshshape.use_remesh_fix_poles = True
me_world_meshshape.use_remesh_preserve_attributes = False
me_world_meshshape.use_mirror_vertex_groups = False
me_world_meshshape.update()
me_deliveryzone_boxshape = bpy.data.meshes.new('DeliveryZone.BoxShape')
me_deliveryzone_boxshape.from_pydata([(-1.75, -3.0, -0.5), (-1.75, -3.0, 0.5), (-1.75, 3.0, -0.5), (-1.75, 3.0, 0.5), (1.75, -3.0, -0.5), (1.75, -3.0, 0.5), (1.75, 3.0, -0.5), (1.75, 3.0, 0.5)], [], [(1, 2, 0), (3, 6, 2), (7, 4, 6), (5, 0, 4), (6, 0, 2), (3, 5, 7), (1, 3, 2), (3, 7, 6), (7, 5, 4), (5, 1, 0), (6, 4, 0), (3, 1, 5)])
_uv = me_deliveryzone_boxshape.uv_layers.new(name='UVMap')
_uv.uv.foreach_set('vector', [0.625, 0.0, 0.375, 0.25, 0.375, 0.0, 0.625, 0.25, 0.375, 0.5, 0.375, 0.25, 0.625, 0.5, 0.375, 0.75, 0.375, 0.5, 0.625, 0.75, 0.375, 1.0, 0.375, 0.75, 0.375, 0.5, 0.125, 0.75, 0.125, 0.5, 0.875, 0.5, 0.625, 0.75, 0.625, 0.5, 0.625, 0.0, 0.625, 0.25, 0.375, 0.25, 0.625, 0.25, 0.625, 0.5, 0.375, 0.5, 0.625, 0.5, 0.625, 0.75, 0.375, 0.75, 0.625, 0.75, 0.625, 1.0, 0.375, 1.0, 0.375, 0.5, 0.375, 0.75, 0.125, 0.75, 0.875, 0.5, 0.875, 0.75, 0.625, 0.75])
me_deliveryzone_boxshape.use_remesh_fix_poles = True
me_deliveryzone_boxshape.use_remesh_preserve_attributes = False
me_deliveryzone_boxshape.use_mirror_vertex_groups = False
me_deliveryzone_boxshape.update()

# ---- objects
ob_world_meshshape = bpy.data.objects.new('World.MeshShape', me_world_meshshape)
ob_deliveryzone_boxshape = bpy.data.objects.new('DeliveryZone.BoxShape', me_deliveryzone_boxshape)

# ---- transforms, parenting, visibility, modifiers, constraints
ob_world_meshshape.location = (0.0, 0.0, 0.0)
ob_world_meshshape.lineart.crease_threshold = 0.0
ob_deliveryzone_boxshape.location = (0.0, 0.0, 0.0)
ob_deliveryzone_boxshape.lineart.crease_threshold = 0.0

# ---- collection membership
col_collection.objects.link(ob_world_meshshape)
col_collection.objects.link(ob_deliveryzone_boxshape)

# ---- scene / render settings (as saved in the file)
scene.frame_start = 1; scene.frame_end = 250; scene.frame_set(1)
scene.render.engine = 'BLENDER_EEVEE_NEXT'
scene.cycles.use_denoising = False
scene.cycles.samples = 128
scene.cycles.sampling_pattern = 'TABULATED_SOBOL'
scene.cycles.use_adaptive_sampling = False
scene.cycles.use_light_tree = False
scene.view_settings.view_transform = 'Filmic'
bpy.context.view_layer.update()

# ---- added for rendering (the .blend has no active camera and no usable light): camera, sun
cam_auto = bpy.data.cameras.new('AutoCamera')
cam_auto.lens = 50.0
cam_auto.sensor_width = 36.0
cam_auto.clip_end = 1000.0
ob_auto_camera = bpy.data.objects.new('AutoCamera', cam_auto)
scene.collection.objects.link(ob_auto_camera)
ob_auto_camera.location = (51.1658, -60.8484, 59.6043)
ob_auto_camera.rotation_euler = (1.09748, -7.21219e-08, 0.694738)
scene.camera = ob_auto_camera
light_auto_sun = bpy.data.lights.new('AutoSun', 'SUN')
light_auto_sun.energy = 3.0
light_auto_sun.angle = 0.0523599
ob_auto_sun = bpy.data.objects.new('AutoSun', light_auto_sun)
scene.collection.objects.link(ob_auto_sun)
ob_auto_sun.rotation_euler = (0.872665, 0.174533, 0.523599)
bpy.context.view_layer.update()
